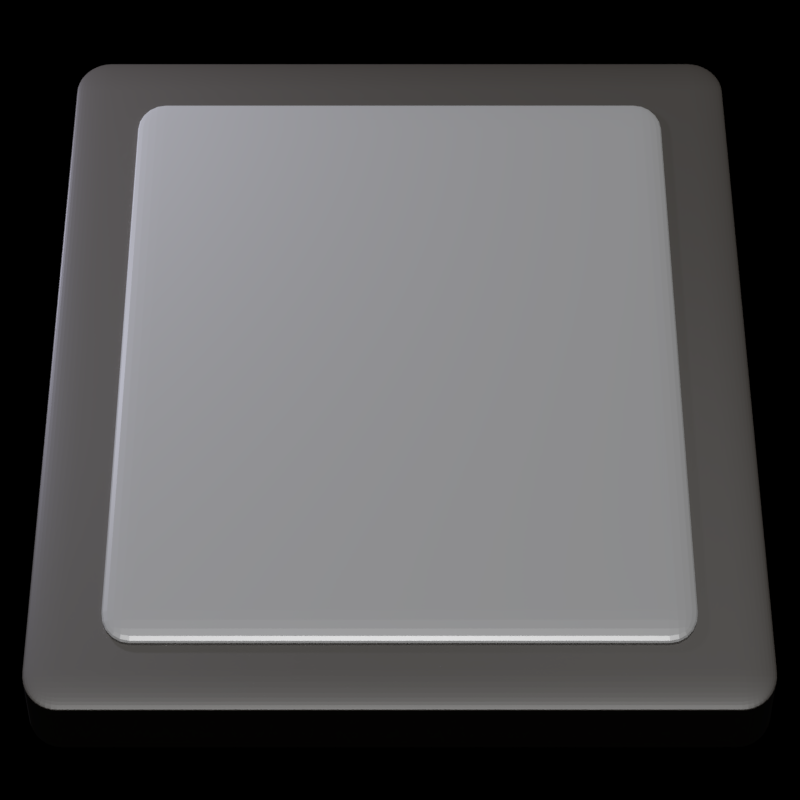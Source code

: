 # Source: atomifylogo2.blend  (saved by Blender 2.78.0; exported with 4.5.12 LTS)
import bpy
from mathutils import Matrix  # noqa: F401  (used for matrix-valued properties, if any)

bpy.ops.wm.read_factory_settings(use_empty=True)
scene = bpy.context.scene
scene.name = 'Scene'

# ---- collections
col_collection_1 = bpy.data.collections.new('Collection 1'); scene.collection.children.link(col_collection_1)

# ---- materials (node trees are filled in below, after node groups)
mat_material_001 = bpy.data.materials.new('Material.001')
mat_material_001.alpha_threshold = 0.0
mat_material_001.roughness = 0.5
mat_material = bpy.data.materials.new('Material')
mat_material.alpha_threshold = 0.0
mat_material.roughness = 0.5
mat_hydrogen = bpy.data.materials.new('Hydrogen')
mat_hydrogen.alpha_threshold = 0.0
mat_hydrogen.diffuse_color = (1.0, 1.0, 1.0, 1.0)
mat_hydrogen.roughness = 0.5
mat_oxygen = bpy.data.materials.new('Oxygen')
mat_oxygen.alpha_threshold = 0.0
mat_oxygen.diffuse_color = (1.0, 0.05, 0.05, 1.0)
mat_oxygen.roughness = 0.5
mat_carbon = bpy.data.materials.new('Carbon')
mat_carbon.alpha_threshold = 0.0
mat_carbon.diffuse_color = (0.56, 0.56, 0.56, 1.0)
mat_carbon.roughness = 0.5
mat_nitrogen = bpy.data.materials.new('Nitrogen')
mat_nitrogen.alpha_threshold = 0.0
mat_nitrogen.diffuse_color = (0.95, 0.91, 1.0, 1.0)
mat_nitrogen.roughness = 0.5

# ---- material node trees
mat_material_001.use_nodes = True; mat_material_001.node_tree.nodes.clear()
_N = mat_material_001.node_tree.nodes; _L = mat_material_001.node_tree.links
n0 = _N.new('ShaderNodeOutputMaterial'); n0.name = 'Material Output'; n0.location = (494, 331)
n1 = _N.new('ShaderNodeMixShader'); n1.name = 'Mix Shader'; n1.location = (324, 340)
n1.inputs[0].default_value = 0.2
n2 = _N.new('ShaderNodeBsdfDiffuse'); n2.name = 'Diffuse BSDF'; n2.location = (78, 383)
n2.inputs[0].default_value = (0.1149, 0.09932, 0.08483, 1.0)
n3 = _N.new('ShaderNodeBsdfAnisotropic'); n3.name = 'Anisotropic BSDF'; n3.location = (99, 259)
n3.distribution = 'GGX'
n3.inputs[2].default_value = 0.05
n3.inputs[3].default_value = 0.3
_L.new(n1.outputs[0], n0.inputs[0])
_L.new(n2.outputs[0], n1.inputs[1])
_L.new(n3.outputs[0], n1.inputs[2])
n0.is_active_output = True
mat_material.use_nodes = True; mat_material.node_tree.nodes.clear()
_N = mat_material.node_tree.nodes; _L = mat_material.node_tree.links
n0 = _N.new('ShaderNodeOutputMaterial'); n0.name = 'Material Output'; n0.location = (300, 300)
n1 = _N.new('ShaderNodeMixShader'); n1.name = 'Mix Shader'; n1.location = (120, 309)
n1.inputs[0].default_value = 0.75
n2 = _N.new('ShaderNodeBsdfAnisotropic'); n2.name = 'Glossy BSDF'; n2.location = (-96, 311)
n2.distribution = 'GGX'
n2.inputs[0].default_value = (1.0, 1.0, 1.0, 1.0)
n2.inputs[1].default_value = 0.3162
n3 = _N.new('ShaderNodeBsdfDiffuse'); n3.name = 'Diffuse BSDF'; n3.location = (-86, 153)
n3.inputs[0].default_value = (0.9, 0.9, 0.9, 1.0)
_L.new(n1.outputs[0], n0.inputs[0])
_L.new(n2.outputs[0], n1.inputs[1])
_L.new(n3.outputs[0], n1.inputs[2])
n0.is_active_output = True

# ---- world
world_world = bpy.data.worlds.new('World'); scene.world = world_world
world_world.color = (0.0, 0.0, 0.0)
world_world.use_sun_shadow = False
world_world.sun_shadow_jitter_overblur = 0.0
world_world.cycles.sampling_method = 'MANUAL'
world_world.light_settings.ao_factor = 0.2997

# ---- cameras
cam_a_camera = bpy.data.cameras.new('A_camera')
cam_a_camera.clip_end = 1e+06
cam_a_camera.lens = 120.0
cam_a_camera.sensor_width = 32.0
cam_a_camera.sensor_height = 18.0
cam_a_camera.dof.focus_distance = 0.0

# ---- lights
light_sun = bpy.data.lights.new('Sun', 'SUN')
light_sun.transmission_factor = 0.0
light_sun.angle = 0.1993
light_sun.energy = 1.0
light_sun.shadow_buffer_clip_start = 0.5
light_sun.shadow_soft_size = 0.1
light_sun.shadow_cascade_max_distance = 1000.0
light_area_001 = bpy.data.lights.new('Area.001', 'AREA')
light_area_001.color = (1.0, 0.8021, 0.8987)
light_area_001.transmission_factor = 0.0
light_area_001.energy = 1021.0
light_area_001.shadow_buffer_clip_start = 0.5
light_area_001.shadow_soft_size = 1.0
light_area_001.shadow_maximum_resolution = 0.006
light_area_001.use_absolute_resolution = True
light_area_001.size = 1.0
light_area_001.size_y = 0.1
light_area = bpy.data.lights.new('Area', 'AREA')
light_area.color = (0.7839, 0.7893, 1.0)
light_area.transmission_factor = 0.0
light_area.energy = 589.0
light_area.shadow_buffer_clip_start = 0.5
light_area.shadow_soft_size = 1.0
light_area.shadow_maximum_resolution = 0.006
light_area.use_absolute_resolution = True
light_area.size = 1.0
light_area.size_y = 0.1

# ---- meshes
me_cube_001 = bpy.data.meshes.new('Cube.001')
me_cube_001.from_pydata([(-1.0, -1.0, -1.0), (-1.0, -1.0, 1.0), (-1.0, 1.0, -1.0), (-1.0, 1.0, 1.0), (1.0, -1.0, -1.0), (1.0, -1.0, 1.0), (1.0, 1.0, -1.0), (1.0, 1.0, 1.0)], [], [(0, 1, 3, 2), (2, 3, 7, 6), (6, 7, 5, 4), (4, 5, 1, 0), (2, 6, 4, 0), (7, 3, 1, 5)])
me_cube_001.materials.append(mat_material_001)
me_cube_001.use_remesh_preserve_volume = False
me_cube_001.use_remesh_preserve_attributes = False
me_cube_001.use_mirror_vertex_groups = False
me_cube_001.update()
me_cube = bpy.data.meshes.new('Cube')
me_cube.from_pydata([(-1.0, -1.0, -1.0), (-1.0, -1.0, 1.0), (-1.0, 1.0, -1.0), (-1.0, 1.0, 1.0), (1.0, -1.0, -1.0), (1.0, -1.0, 1.0), (1.0, 1.0, -1.0), (1.0, 1.0, 1.0)], [], [(0, 1, 3, 2), (2, 3, 7, 6), (6, 7, 5, 4), (4, 5, 1, 0), (2, 6, 4, 0), (7, 3, 1, 5)])
me_cube.materials.append(mat_material)
me_cube.use_remesh_preserve_volume = False
me_cube.use_remesh_preserve_attributes = False
me_cube.use_mirror_vertex_groups = False
me_cube.update()
me_mesh_hydrogen = bpy.data.meshes.new('Mesh_Hydrogen')
me_mesh_hydrogen.from_pydata([(-3.848, -0.7205, 0.3328), (1.561, -3.446, -0.8299), (-0.192, -3.562, -0.5302), (0.9355, -3.341, 0.8354), (-2.333, 2.706, -0.2451), (-2.525, 2.32, 1.479), (-3.818, 1.893, 0.3261), (3.675, 0.9915, -0.8748), (3.304, 1.537, 0.7821), (2.722, 2.471, -0.6227)], [], [])
me_mesh_hydrogen.use_remesh_preserve_volume = False
me_mesh_hydrogen.use_remesh_preserve_attributes = False
me_mesh_hydrogen.use_mirror_vertex_groups = False
me_mesh_hydrogen.update()
me_mesh_oxygen = bpy.data.meshes.new('Mesh_Oxygen')
me_mesh_oxygen.from_pydata([(2.892, -1.298, -0.2127), (0.3637, 2.533, 0.1157)], [], [])
me_mesh_oxygen.use_remesh_preserve_volume = False
me_mesh_oxygen.use_remesh_preserve_attributes = False
me_mesh_oxygen.use_mirror_vertex_groups = False
me_mesh_oxygen.update()
me_mesh_carbon = bpy.data.meshes.new('Mesh_Carbon')
me_mesh_carbon.from_pydata([(1.785, -0.7792, -0.256), (0.4019, 1.318, -0.01599), (-0.7335, 0.4135, 0.03831), (-0.6179, -0.974, -0.1096), (-2.772, -0.5623, 0.2098), (0.7356, -3.069, -0.2109), (-2.731, 1.961, 0.4598), (2.909, 1.459, -0.2402)], [], [])
me_mesh_carbon.use_remesh_preserve_volume = False
me_mesh_carbon.use_remesh_preserve_attributes = False
me_mesh_carbon.use_mirror_vertex_groups = False
me_mesh_carbon.update()
me_mesh_nitrogen = bpy.data.meshes.new('Mesh_Nitrogen')
me_mesh_nitrogen.from_pydata([(1.66, 0.6609, -0.2713), (0.6128, -1.609, -0.3937), (-2.11, 0.6572, 0.2349), (-1.875, -1.561, -0.0007875)], [], [])
me_mesh_nitrogen.use_remesh_preserve_volume = False
me_mesh_nitrogen.use_remesh_preserve_attributes = False
me_mesh_nitrogen.use_mirror_vertex_groups = False
me_mesh_nitrogen.update()

# ---- curves / text
cu_surfsphere_003 = bpy.data.curves.new('SurfSphere.003', 'CURVE')
cu_surfsphere_003.dimensions = '3D'
_sp = cu_surfsphere_003.splines.new('NURBS'); _sp.points.add(39)
_sp.points.foreach_set('co', [0.0, 0.0, -1.0, 1.0, -1.0, 0.0, -1.0, 0.7071, -1.0, 0.0, 0.0, 1.0, -1.0, 0.0, 1.0, 0.7071, 0.0, 0.0, 1.0, 1.0, 0.0, 0.0, -1.0, 0.3536, -1.0, -1.0, -1.0, 0.25, -1.0, -1.0, 0.0, 0.3536, -1.0, -1.0, 1.0, 0.25, 0.0, 0.0, 1.0, 0.3536, 0.0, 0.0, -1.0, 1.0, 0.0, -1.0, -1.0, 0.7071, 0.0, -1.0, 0.0, 1.0, 0.0, -1.0, 1.0, 0.7071, 0.0, 0.0, 1.0, 1.0, 0.0, 0.0, -1.0, 0.3536, 1.0, -1.0, -1.0, 0.25, 1.0, -1.0, 0.0, 0.3536, 1.0, -1.0, 1.0, 0.25, 0.0, 0.0, 1.0, 0.3536, 0.0, 0.0, -1.0, 1.0, 1.0, 0.0, -1.0, 0.7071, 1.0, 0.0, 0.0, 1.0, 1.0, 0.0, 1.0, 0.7071, 0.0, 0.0, 1.0, 1.0, 0.0, 0.0, -1.0, 0.3536, 1.0, 1.0, -1.0, 0.25, 1.0, 1.0, 0.0, 0.3536, 1.0, 1.0, 1.0, 0.25, 0.0, 0.0, 1.0, 0.3536, 0.0, 0.0, -1.0, 1.0, 0.0, 1.0, -1.0, 0.7071, 0.0, 1.0, 0.0, 1.0, 0.0, 1.0, 1.0, 0.7071, 0.0, 0.0, 1.0, 1.0, 0.0, 0.0, -1.0, 0.3536, -1.0, 1.0, -1.0, 0.25, -1.0, 1.0, 0.0, 0.3536, -1.0, 1.0, 1.0, 0.25, 0.0, 0.0, 1.0, 0.3536])
_sp.points.foreach_set('radius', [0.0, 0.0, 0.0, 0.0, 0.0, 0.0, 0.0, 0.0, 0.0, 0.0, 0.0, 0.0, 0.0, 0.0, 0.0, 0.0, 0.0, 0.0, 0.0, 0.0, 0.0, 0.0, 0.0, 0.0, 0.0, 0.0, 0.0, 0.0, 0.0, 0.0, 0.0, 0.0, 0.0, 0.0, 0.0, 0.0, 0.0, 0.0, 0.0, 0.0])
_sp.order_u = 3
_sp.resolution_u = 4
_sp.resolution_v = 4
_sp.use_cyclic_v = True
_sp.use_endpoint_u = True
_sp.use_bezier_u = True
cu_surfsphere_003.materials.append(mat_hydrogen)
cu_surfsphere_003.use_path_clamp = True
cu_surfsphere_003.bevel_resolution = 0
cu_surfsphere_003.resolution_u = 4
cu_surfsphere_003.resolution_v = 4
cu_surfsphere_003.fill_mode = 'HALF'
cu_surfsphere_002 = bpy.data.curves.new('SurfSphere.002', 'CURVE')
cu_surfsphere_002.dimensions = '3D'
_sp = cu_surfsphere_002.splines.new('NURBS'); _sp.points.add(39)
_sp.points.foreach_set('co', [0.0, 0.0, -1.0, 1.0, -1.0, 0.0, -1.0, 0.7071, -1.0, 0.0, 0.0, 1.0, -1.0, 0.0, 1.0, 0.7071, 0.0, 0.0, 1.0, 1.0, 0.0, 0.0, -1.0, 0.3536, -1.0, -1.0, -1.0, 0.25, -1.0, -1.0, 0.0, 0.3536, -1.0, -1.0, 1.0, 0.25, 0.0, 0.0, 1.0, 0.3536, 0.0, 0.0, -1.0, 1.0, 0.0, -1.0, -1.0, 0.7071, 0.0, -1.0, 0.0, 1.0, 0.0, -1.0, 1.0, 0.7071, 0.0, 0.0, 1.0, 1.0, 0.0, 0.0, -1.0, 0.3536, 1.0, -1.0, -1.0, 0.25, 1.0, -1.0, 0.0, 0.3536, 1.0, -1.0, 1.0, 0.25, 0.0, 0.0, 1.0, 0.3536, 0.0, 0.0, -1.0, 1.0, 1.0, 0.0, -1.0, 0.7071, 1.0, 0.0, 0.0, 1.0, 1.0, 0.0, 1.0, 0.7071, 0.0, 0.0, 1.0, 1.0, 0.0, 0.0, -1.0, 0.3536, 1.0, 1.0, -1.0, 0.25, 1.0, 1.0, 0.0, 0.3536, 1.0, 1.0, 1.0, 0.25, 0.0, 0.0, 1.0, 0.3536, 0.0, 0.0, -1.0, 1.0, 0.0, 1.0, -1.0, 0.7071, 0.0, 1.0, 0.0, 1.0, 0.0, 1.0, 1.0, 0.7071, 0.0, 0.0, 1.0, 1.0, 0.0, 0.0, -1.0, 0.3536, -1.0, 1.0, -1.0, 0.25, -1.0, 1.0, 0.0, 0.3536, -1.0, 1.0, 1.0, 0.25, 0.0, 0.0, 1.0, 0.3536])
_sp.points.foreach_set('radius', [0.0, 0.0, 0.0, 0.0, 0.0, 0.0, 0.0, 0.0, 0.0, 0.0, 0.0, 0.0, 0.0, 0.0, 0.0, 0.0, 0.0, 0.0, 0.0, 0.0, 0.0, 0.0, 0.0, 0.0, 0.0, 0.0, 0.0, 0.0, 0.0, 0.0, 0.0, 0.0, 0.0, 0.0, 0.0, 0.0, 0.0, 0.0, 0.0, 0.0])
_sp.order_u = 3
_sp.resolution_u = 4
_sp.resolution_v = 4
_sp.use_cyclic_v = True
_sp.use_endpoint_u = True
_sp.use_bezier_u = True
cu_surfsphere_002.materials.append(mat_oxygen)
cu_surfsphere_002.use_path_clamp = True
cu_surfsphere_002.bevel_resolution = 0
cu_surfsphere_002.resolution_u = 4
cu_surfsphere_002.resolution_v = 4
cu_surfsphere_002.fill_mode = 'HALF'
cu_surfsphere_001 = bpy.data.curves.new('SurfSphere.001', 'CURVE')
cu_surfsphere_001.dimensions = '3D'
_sp = cu_surfsphere_001.splines.new('NURBS'); _sp.points.add(39)
_sp.points.foreach_set('co', [0.0, 0.0, -1.0, 1.0, -1.0, 0.0, -1.0, 0.7071, -1.0, 0.0, 0.0, 1.0, -1.0, 0.0, 1.0, 0.7071, 0.0, 0.0, 1.0, 1.0, 0.0, 0.0, -1.0, 0.3536, -1.0, -1.0, -1.0, 0.25, -1.0, -1.0, 0.0, 0.3536, -1.0, -1.0, 1.0, 0.25, 0.0, 0.0, 1.0, 0.3536, 0.0, 0.0, -1.0, 1.0, 0.0, -1.0, -1.0, 0.7071, 0.0, -1.0, 0.0, 1.0, 0.0, -1.0, 1.0, 0.7071, 0.0, 0.0, 1.0, 1.0, 0.0, 0.0, -1.0, 0.3536, 1.0, -1.0, -1.0, 0.25, 1.0, -1.0, 0.0, 0.3536, 1.0, -1.0, 1.0, 0.25, 0.0, 0.0, 1.0, 0.3536, 0.0, 0.0, -1.0, 1.0, 1.0, 0.0, -1.0, 0.7071, 1.0, 0.0, 0.0, 1.0, 1.0, 0.0, 1.0, 0.7071, 0.0, 0.0, 1.0, 1.0, 0.0, 0.0, -1.0, 0.3536, 1.0, 1.0, -1.0, 0.25, 1.0, 1.0, 0.0, 0.3536, 1.0, 1.0, 1.0, 0.25, 0.0, 0.0, 1.0, 0.3536, 0.0, 0.0, -1.0, 1.0, 0.0, 1.0, -1.0, 0.7071, 0.0, 1.0, 0.0, 1.0, 0.0, 1.0, 1.0, 0.7071, 0.0, 0.0, 1.0, 1.0, 0.0, 0.0, -1.0, 0.3536, -1.0, 1.0, -1.0, 0.25, -1.0, 1.0, 0.0, 0.3536, -1.0, 1.0, 1.0, 0.25, 0.0, 0.0, 1.0, 0.3536])
_sp.points.foreach_set('radius', [0.0, 0.0, 0.0, 0.0, 0.0, 0.0, 0.0, 0.0, 0.0, 0.0, 0.0, 0.0, 0.0, 0.0, 0.0, 0.0, 0.0, 0.0, 0.0, 0.0, 0.0, 0.0, 0.0, 0.0, 0.0, 0.0, 0.0, 0.0, 0.0, 0.0, 0.0, 0.0, 0.0, 0.0, 0.0, 0.0, 0.0, 0.0, 0.0, 0.0])
_sp.order_u = 3
_sp.resolution_u = 4
_sp.resolution_v = 4
_sp.use_cyclic_v = True
_sp.use_endpoint_u = True
_sp.use_bezier_u = True
cu_surfsphere_001.materials.append(mat_carbon)
cu_surfsphere_001.use_path_clamp = True
cu_surfsphere_001.bevel_resolution = 0
cu_surfsphere_001.resolution_u = 4
cu_surfsphere_001.resolution_v = 4
cu_surfsphere_001.fill_mode = 'HALF'
cu_surfsphere = bpy.data.curves.new('SurfSphere', 'CURVE')
cu_surfsphere.dimensions = '3D'
_sp = cu_surfsphere.splines.new('NURBS'); _sp.points.add(39)
_sp.points.foreach_set('co', [0.0, 0.0, -1.0, 1.0, -1.0, 0.0, -1.0, 0.7071, -1.0, 0.0, 0.0, 1.0, -1.0, 0.0, 1.0, 0.7071, 0.0, 0.0, 1.0, 1.0, 0.0, 0.0, -1.0, 0.3536, -1.0, -1.0, -1.0, 0.25, -1.0, -1.0, 0.0, 0.3536, -1.0, -1.0, 1.0, 0.25, 0.0, 0.0, 1.0, 0.3536, 0.0, 0.0, -1.0, 1.0, 0.0, -1.0, -1.0, 0.7071, 0.0, -1.0, 0.0, 1.0, 0.0, -1.0, 1.0, 0.7071, 0.0, 0.0, 1.0, 1.0, 0.0, 0.0, -1.0, 0.3536, 1.0, -1.0, -1.0, 0.25, 1.0, -1.0, 0.0, 0.3536, 1.0, -1.0, 1.0, 0.25, 0.0, 0.0, 1.0, 0.3536, 0.0, 0.0, -1.0, 1.0, 1.0, 0.0, -1.0, 0.7071, 1.0, 0.0, 0.0, 1.0, 1.0, 0.0, 1.0, 0.7071, 0.0, 0.0, 1.0, 1.0, 0.0, 0.0, -1.0, 0.3536, 1.0, 1.0, -1.0, 0.25, 1.0, 1.0, 0.0, 0.3536, 1.0, 1.0, 1.0, 0.25, 0.0, 0.0, 1.0, 0.3536, 0.0, 0.0, -1.0, 1.0, 0.0, 1.0, -1.0, 0.7071, 0.0, 1.0, 0.0, 1.0, 0.0, 1.0, 1.0, 0.7071, 0.0, 0.0, 1.0, 1.0, 0.0, 0.0, -1.0, 0.3536, -1.0, 1.0, -1.0, 0.25, -1.0, 1.0, 0.0, 0.3536, -1.0, 1.0, 1.0, 0.25, 0.0, 0.0, 1.0, 0.3536])
_sp.points.foreach_set('radius', [0.0, 0.0, 0.0, 0.0, 0.0, 0.0, 0.0, 0.0, 0.0, 0.0, 0.0, 0.0, 0.0, 0.0, 0.0, 0.0, 0.0, 0.0, 0.0, 0.0, 0.0, 0.0, 0.0, 0.0, 0.0, 0.0, 0.0, 0.0, 0.0, 0.0, 0.0, 0.0, 0.0, 0.0, 0.0, 0.0, 0.0, 0.0, 0.0, 0.0])
_sp.order_u = 3
_sp.resolution_u = 4
_sp.resolution_v = 4
_sp.use_cyclic_v = True
_sp.use_endpoint_u = True
_sp.use_bezier_u = True
cu_surfsphere.materials.append(mat_nitrogen)
cu_surfsphere.use_path_clamp = True
cu_surfsphere.bevel_resolution = 0
cu_surfsphere.resolution_u = 4
cu_surfsphere.resolution_v = 4
cu_surfsphere.fill_mode = 'HALF'

# ---- objects
ob_cube_001 = bpy.data.objects.new('Cube.001', me_cube_001)
ob_sun = bpy.data.objects.new('Sun', light_sun)
ob_cube = bpy.data.objects.new('Cube', me_cube)
ob_hydrogen = bpy.data.objects.new('Hydrogen', me_mesh_hydrogen)
ob_ball__nurbs__hydrogen = bpy.data.objects.new('Ball (NURBS)_Hydrogen', cu_surfsphere_003)
ob_oxygen = bpy.data.objects.new('Oxygen', me_mesh_oxygen)
ob_ball__nurbs__oxygen = bpy.data.objects.new('Ball (NURBS)_Oxygen', cu_surfsphere_002)
ob_carbon = bpy.data.objects.new('Carbon', me_mesh_carbon)
ob_ball__nurbs__carbon = bpy.data.objects.new('Ball (NURBS)_Carbon', cu_surfsphere_001)
ob_nitrogen = bpy.data.objects.new('Nitrogen', me_mesh_nitrogen)
ob_ball__nurbs__nitrogen = bpy.data.objects.new('Ball (NURBS)_Nitrogen', cu_surfsphere)
ob_area_001 = bpy.data.objects.new('Area.001', light_area_001)
ob_area = bpy.data.objects.new('Area', light_area)
ob_a_camera = bpy.data.objects.new('A_camera', cam_a_camera)

# ---- transforms, parenting, visibility, modifiers, constraints
ob_cube_001.location = (0.0, 0.0, -2.2)
ob_cube_001.scale = (6.0, 5.0, 0.5)
ob_cube_001.lineart.crease_threshold = 0.0
_m = ob_cube_001.modifiers.new('Bevel', 'BEVEL')
_m.segments = 10
_m.limit_method = 'NONE'
_m.spread = 0.0
ob_sun.location = (10.24, 5.114, 6.023)
ob_sun.lineart.crease_threshold = 0.0
ob_cube.location = (0.0, 0.0, -2.103)
ob_cube.scale = (5.0, 4.0, 0.5)
ob_cube.lineart.crease_threshold = 0.0
_m = ob_cube.modifiers.new('Bevel', 'BEVEL')
_m.segments = 5
_m.limit_method = 'NONE'
_m.spread = 0.0
ob_hydrogen.location = (-3.974e-08, 6.954e-08, 0.0)
ob_hydrogen.hide_viewport = True
ob_hydrogen.hide_render = True
ob_hydrogen.show_instancer_for_render = False
ob_hydrogen.instance_type = 'VERTS'
ob_hydrogen.lineart.crease_threshold = 0.0
ob_ball__nurbs__hydrogen.parent = ob_hydrogen
ob_ball__nurbs__hydrogen.location = (0.6172, -7.844, 0.5455)
ob_ball__nurbs__hydrogen.scale = (0.32, 0.32, 0.32)
ob_ball__nurbs__hydrogen.empty_image_offset = (0.0, 0.0)
ob_ball__nurbs__hydrogen.lineart.crease_threshold = 0.0
ob_oxygen.location = (-0.6619, 0.1948, -1.045)
ob_oxygen.rotation_euler = (-0.08882, -0.1193, 0.009213)
ob_oxygen.scale = (0.8976, 0.8976, 0.8976)
ob_oxygen.show_instancer_for_render = False
ob_oxygen.instance_type = 'VERTS'
ob_oxygen.lineart.crease_threshold = 0.0
ob_ball__nurbs__oxygen.parent = ob_oxygen
ob_ball__nurbs__oxygen.location = (0.0, 0.0, 0.0)
ob_ball__nurbs__oxygen.scale = (0.73, 0.73, 0.73)
ob_ball__nurbs__oxygen.empty_image_offset = (0.0, 0.0)
ob_ball__nurbs__oxygen.lineart.crease_threshold = 0.0
ob_carbon.location = (-0.6619, 0.1948, -1.045)
ob_carbon.rotation_euler = (-0.08882, -0.1193, 0.009213)
ob_carbon.scale = (0.8976, 0.8976, 0.8976)
ob_carbon.show_instancer_for_render = False
ob_carbon.instance_type = 'VERTS'
ob_carbon.lineart.crease_threshold = 0.0
ob_ball__nurbs__carbon.parent = ob_carbon
ob_ball__nurbs__carbon.location = (0.0, 0.0, 0.0)
ob_ball__nurbs__carbon.scale = (0.77, 0.77, 0.77)
ob_ball__nurbs__carbon.empty_image_offset = (0.0, 0.0)
ob_ball__nurbs__carbon.lineart.crease_threshold = 0.0
ob_nitrogen.location = (-0.6619, 0.1948, -1.045)
ob_nitrogen.rotation_euler = (-0.08882, -0.1193, 0.009213)
ob_nitrogen.scale = (0.8976, 0.8976, 0.8976)
ob_nitrogen.show_instancer_for_render = False
ob_nitrogen.instance_type = 'VERTS'
ob_nitrogen.lineart.crease_threshold = 0.0
ob_ball__nurbs__nitrogen.parent = ob_nitrogen
ob_ball__nurbs__nitrogen.location = (0.0, 0.0, 0.0)
ob_ball__nurbs__nitrogen.scale = (0.75, 0.75, 0.75)
ob_ball__nurbs__nitrogen.empty_image_offset = (0.0, 0.0)
ob_ball__nurbs__nitrogen.lineart.crease_threshold = 0.0
ob_area_001.location = (-10.96, -1.078, -10.81)
ob_area_001.rotation_euler = (0.03569, -2.588, 6.333)
ob_area_001.hide_viewport = True
ob_area_001.hide_render = True
ob_area_001.lineart.crease_threshold = 0.0
ob_area.location = (8.599, 12.01, 4.036)
ob_area.rotation_euler = (0.2693, 1.334, 1.145)
ob_area.lineart.crease_threshold = 0.0
ob_a_camera.location = (-27.62, 0.0, 31.42)
ob_a_camera.rotation_euler = (0.6807, -8.249e-07, -1.571)
ob_a_camera.scale = (1.0, 1.0, 1.0)
ob_a_camera.lineart.crease_threshold = 0.0

# ---- collection membership
col_collection_1.objects.link(ob_cube_001)
col_collection_1.objects.link(ob_sun)
col_collection_1.objects.link(ob_cube)
col_collection_1.objects.link(ob_hydrogen)
col_collection_1.objects.link(ob_ball__nurbs__hydrogen)
col_collection_1.objects.link(ob_oxygen)
col_collection_1.objects.link(ob_ball__nurbs__oxygen)
col_collection_1.objects.link(ob_carbon)
col_collection_1.objects.link(ob_ball__nurbs__carbon)
col_collection_1.objects.link(ob_nitrogen)
col_collection_1.objects.link(ob_ball__nurbs__nitrogen)
col_collection_1.objects.link(ob_area_001)
col_collection_1.objects.link(ob_area)
col_collection_1.objects.link(ob_a_camera)

# ---- scene / render settings (as saved in the file)
scene.camera = ob_a_camera
scene.frame_start = 1; scene.frame_end = 250; scene.frame_set(1)
scene.render.engine = 'CYCLES'
scene.render.resolution_x = 1024
scene.render.resolution_y = 1024
scene.render.dither_intensity = 0.0
scene.render.film_transparent = True
scene.cycles.use_denoising = False
scene.cycles.samples = 256
scene.cycles.sampling_pattern = 'TABULATED_SOBOL'
scene.cycles.light_sampling_threshold = 0.0
scene.cycles.use_adaptive_sampling = False
scene.cycles.use_light_tree = False
scene.cycles.blur_glossy = 0.0
scene.cycles.sample_clamp_indirect = 0.0
scene.view_settings.view_transform = 'Standard'
bpy.context.view_layer.update()
